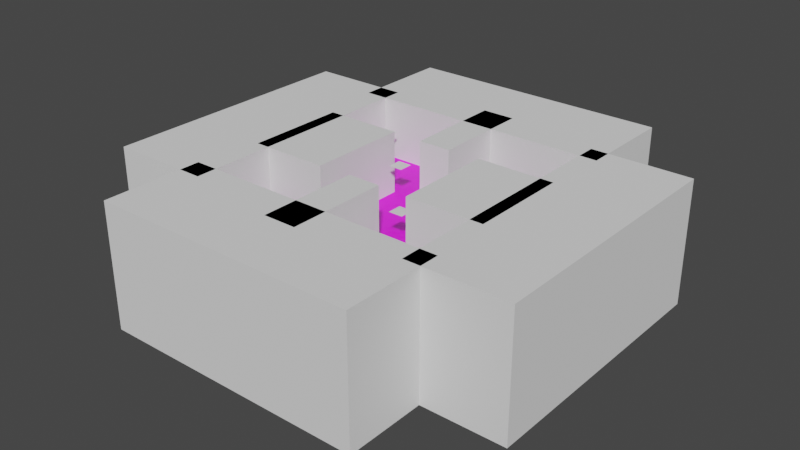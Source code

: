 # Source: level_00.blend  (saved by Blender 3.6.11; exported with 4.5.12 LTS)
import bpy
from mathutils import Matrix  # noqa: F401  (used for matrix-valued properties, if any)

bpy.ops.wm.read_factory_settings(use_empty=True)
scene = bpy.context.scene
scene.name = 'Scene'

# ---- collections
col_barriers = bpy.data.collections.new('barriers'); scene.collection.children.link(col_barriers)
col_spawners = bpy.data.collections.new('spawners'); scene.collection.children.link(col_spawners)

# ---- images (referenced by path relative to the original .blend; pixels are not part of the script)
import os
ASSET_DIR = os.environ.get("B2B_ASSET_DIR", "")  # directory of the original .blend (textures are referenced by path, not embedded)
HERE = os.path.dirname(os.path.abspath(__file__))  # packed textures are extracted next to this script under _unpacked/

def load_image(name, relpath, width, height, colorspace="sRGB"):
    """Load a texture the original file referenced (path relative to the .blend, or extracted next to this script)."""
    p = next((c for c in (os.path.join(HERE, relpath), os.path.join(ASSET_DIR, relpath)) if relpath and os.path.exists(c)), "")
    if p:
        img = bpy.data.images.load(p, check_existing=True)
        img.name = name
    else:  # same state as the original file: an image datablock whose file is absent (Cycles renders it pink)
        img = bpy.data.images.new(name, width, height)
        img.source = "FILE"
        img.filepath = "//" + (relpath or name)
    img.colorspace_settings.name = colorspace
    return img
img_green_png = load_image('green.png', 'green.png', 1024, 1024, 'sRGB')

# ---- materials (node trees are filled in below, after node groups)
mat_material_001 = bpy.data.materials.new('Material.001')
mat_material_001.use_transparent_shadow = False

# ---- material node trees
mat_material_001.use_nodes = True; mat_material_001.node_tree.nodes.clear()
_N = mat_material_001.node_tree.nodes; _L = mat_material_001.node_tree.links
n0 = _N.new('ShaderNodeBsdfPrincipled'); n0.name = 'Principled BSDF'; n0.location = (10, 300)
n0.distribution = 'GGX'
n0.subsurface_method = 'RANDOM_WALK_SKIN'
n0.inputs[3].default_value = 1.45
n0.inputs[27].default_value = (0.0, 0.0, 0.0, 1.0)
n0.inputs[28].default_value = 1.0
n1 = _N.new('ShaderNodeOutputMaterial'); n1.name = 'Material Output'; n1.location = (300, 300)
n2 = _N.new('ShaderNodeTexImage'); n2.name = 'Image Texture'; n2.location = (-190, 260)
n2.image = img_green_png
_L.new(n0.outputs[0], n1.inputs[0])
_L.new(n2.outputs[0], n0.inputs[0])
n1.is_active_output = True

# ---- world
world_world = bpy.data.worlds.new('World'); scene.world = world_world
world_world.use_nodes = True; world_world.node_tree.nodes.clear()
_N = world_world.node_tree.nodes; _L = world_world.node_tree.links
n0 = _N.new('ShaderNodeOutputWorld'); n0.name = 'World Output'; n0.location = (300, 300)
n1 = _N.new('ShaderNodeBackground'); n1.name = 'Background'; n1.location = (10, 300)
n1.inputs[0].default_value = (0.05088, 0.05088, 0.05088, 1.0)
_L.new(n1.outputs[0], n0.inputs[0])
n0.is_active_output = True
world_world.color = (0.05088, 0.05088, 0.05088)
world_world.use_sun_shadow = False
world_world.sun_shadow_jitter_overblur = 0.0

# ---- meshes
me_cube_floor = bpy.data.meshes.new('Cube.floor')
me_cube_floor.from_pydata([(6.857, 6.857, 0.0), (6.857, 2.286, 0.0), (6.857, -2.286, 0.0), (6.857, -6.857, 0.0), (2.286, 6.857, 0.0), (2.286, 2.286, 0.0), (2.286, -2.286, 0.0), (2.286, -6.857, 0.0), (-2.286, 6.857, 0.0), (-2.286, 2.286, 0.0), (-2.286, -2.286, 0.0), (-2.286, -6.857, 0.0), (-6.857, 6.857, 0.0), (-6.857, 2.286, 0.0), (-6.857, -2.286, 0.0), (-6.857, -6.857, 0.0), (-6.857, 6.857, -1.0), (-6.857, 2.286, -1.0), (-6.857, -2.286, -1.0), (-6.857, -6.857, -1.0), (-2.286, 6.857, -1.0), (-2.286, 2.286, -1.0), (-2.286, -2.286, -1.0), (-2.286, -6.857, -1.0), (2.286, 6.857, -1.0), (2.286, 2.286, -1.0), (2.286, -2.286, -1.0), (2.286, -6.857, -1.0), (6.857, 6.857, -1.0), (6.857, 2.286, -1.0), (6.857, -2.286, -1.0), (6.857, -6.857, -1.0)], [], [(17, 18, 14, 13), (2, 3, 31, 30), (17, 18, 19, 23, 27, 31, 30, 29, 28, 24, 20, 16), (3, 7, 11, 15, 19, 23, 27, 31), (15, 14, 18, 19), (24, 28, 29, 25), (25, 29, 30, 26), (26, 30, 31, 27), (20, 24, 25, 21), (21, 25, 26, 22), (22, 26, 27, 23), (16, 20, 21, 17), (17, 21, 22, 18), (18, 22, 23, 19), (8, 12, 13, 9), (9, 13, 14, 10), (10, 14, 15, 11), (4, 8, 9, 5), (5, 9, 10, 6), (6, 10, 11, 7), (0, 4, 5, 1), (1, 5, 6, 2), (2, 6, 7, 3), (13, 12, 16, 17), (20, 16, 12, 8), (24, 20, 8, 4), (4, 0, 28, 24), (29, 1, 2, 30), (0, 1, 29, 28)])
_uv = me_cube_floor.uv_layers.new(name='UVMap')
_uv.uv.foreach_set('vector', [0.0, 0.0, 0.0, 0.0, 0.0, 0.0, 0.0, 0.0, 0.0, 0.0, 0.0, 0.0, 0.0, 0.0, 0.0, 0.0, -0.9296, -2.0, -0.9296, -1.375, -0.9296, -0.7499, -0.3047, -0.7499, 0.3203, -0.7499, 0.9453, -0.7499, 0.9453, -1.375, 0.9453, -2.0, 0.9453, -2.625, 0.3203, -2.625, -0.3047, -2.625, -0.9296, -2.625, 0.0, 0.0, 0.0, 0.0, 0.0, 0.0, 0.0, 0.0, 0.0, 0.0, 0.0, 0.0, 0.0, 0.0, 0.0, 0.0, 0.0, 0.0, 0.0, 0.0, 0.0, 0.0, 0.0, 0.0, 0.3203, -2.625, 0.9453, -2.625, 0.9453, -2.0, 0.3203, -2.0, 0.3203, -2.0, 0.9453, -2.0, 0.9453, -1.375, 0.3203, -1.375, 0.3203, -1.375, 0.9453, -1.375, 0.9453, -0.7499, 0.3203, -0.7499, -0.3047, -2.625, 0.3203, -2.625, 0.3203, -2.0, -0.3047, -2.0, -0.3047, -2.0, 0.3203, -2.0, 0.3203, -1.375, -0.3047, -1.375, -0.3047, -1.375, 0.3203, -1.375, 0.3203, -0.7499, -0.3047, -0.7499, -0.9296, -2.625, -0.3047, -2.625, -0.3047, -2.0, -0.9296, -2.0, -0.9296, -2.0, -0.3047, -2.0, -0.3047, -1.375, -0.9296, -1.375, -0.9296, -1.375, -0.3047, -1.375, -0.3047, -0.7499, -0.9296, -0.7499, 0.3203, 1.75, 0.9453, 1.75, 0.9453, 2.375, 0.3203, 2.375, 0.3203, 2.375, 0.9453, 2.375, 0.9453, 3.0, 0.3203, 3.0, 0.3203, 3.0, 0.9453, 3.0, 0.9453, 3.625, 0.3203, 3.625, -0.3047, 1.75, 0.3203, 1.75, 0.3203, 2.375, -0.3047, 2.375, -0.3047, 2.375, 0.3203, 2.375, 0.3203, 3.0, -0.3047, 3.0, -0.3047, 3.0, 0.3203, 3.0, 0.3203, 3.625, -0.3047, 3.625, -0.9296, 1.75, -0.3047, 1.75, -0.3047, 2.375, -0.9296, 2.375, -0.9296, 2.375, -0.3047, 2.375, -0.3047, 3.0, -0.9296, 3.0, -0.9296, 3.0, -0.3047, 3.0, -0.3047, 3.625, -0.9296, 3.625, 0.0, 0.0, 0.0, 0.0, 0.0, 0.0, 0.0, 0.0, 0.0, 0.0, 0.0, 0.0, 0.0, 0.0, 0.0, 0.0, 0.0, 0.0, 0.0, 0.0, 0.0, 0.0, 0.0, 0.0, 0.0, 0.0, 0.0, 0.0, 0.0, 0.0, 0.0, 0.0, 0.0, 0.0, 0.0, 0.0, 0.0, 0.0, 0.0, 0.0, 0.0, 0.0, 0.0, 0.0, 0.0, 0.0, 0.0, 0.0])
me_cube_floor.materials.append(mat_material_001)
me_cube_floor.use_remesh_fix_poles = True
me_cube_floor.use_remesh_preserve_attributes = False
me_cube_floor.update()
me_cube_floor_001 = bpy.data.meshes.new('Cube.floor.001')
me_cube_floor_001.from_pydata([(-16.0, -16.0, -1.0), (-16.0, -16.0, 0.0), (-11.43, -16.0, -1.0), (-6.857, -16.0, -1.0), (-2.286, -16.0, -1.0), (-2.286, -16.0, 0.0), (-6.857, -16.0, 0.0), (-11.43, -16.0, 0.0), (-16.0, -6.857, -1.0), (-16.0, -11.43, -1.0), (-16.0, -11.43, 0.0), (-16.0, -6.857, 0.0), (-2.286, -6.857, 0.0), (-2.286, -11.43, 0.0), (-6.857, -6.857, 0.0), (-6.857, -11.43, 0.0), (-11.43, -6.857, 0.0), (-11.43, -11.43, 0.0), (-11.43, -6.857, -1.0), (-11.43, -11.43, -1.0), (-6.857, -6.857, -1.0), (-6.857, -11.43, -1.0), (-2.286, -6.857, -1.0), (-2.286, -11.43, -1.0)], [], [(17, 10, 1, 7), (13, 15, 6, 5), (15, 17, 7, 6), (9, 19, 2, 0), (19, 21, 3, 2), (21, 23, 4, 3), (20, 22, 23, 21), (18, 20, 21, 19), (8, 18, 19, 9), (14, 16, 17, 15), (12, 14, 15, 13), (16, 11, 10, 17), (0, 1, 10, 9), (9, 10, 11, 8), (18, 8, 11, 16), (20, 18, 16, 14), (22, 20, 14, 12), (13, 23, 22, 12), (5, 4, 23, 13), (3, 4, 5, 6), (2, 3, 6, 7), (1, 0, 2, 7)])
_uv = me_cube_floor_001.uv_layers.new(name='UVMap')
_uv.uv.foreach_set('vector', [1.57, 4.25, 2.195, 4.25, 2.195, 4.875, 1.57, 4.875, 0.3203, 4.25, 0.9453, 4.25, 0.9453, 4.875, 0.3203, 4.875, 0.9453, 4.25, 1.57, 4.25, 1.57, 4.875, 0.9453, 4.875, -2.18, -0.125, -1.555, -0.125, -1.555, 0.5, -2.18, 0.5, -1.555, -0.125, -0.9296, -0.125, -0.9296, 0.5, -1.555, 0.5, -0.9296, -0.125, -0.3047, -0.125, -0.3047, 0.5, -0.9296, 0.5, -0.9296, -0.7499, -0.3047, -0.7499, -0.3047, -0.125, -0.9296, -0.125, -1.555, -0.7499, -0.9296, -0.7499, -0.9296, -0.125, -1.555, -0.125, -2.18, -0.7499, -1.555, -0.7499, -1.555, -0.125, -2.18, -0.125, 0.9453, 3.625, 1.57, 3.625, 1.57, 4.25, 0.9453, 4.25, 0.3203, 3.625, 0.9453, 3.625, 0.9453, 4.25, 0.3203, 4.25, 1.57, 3.625, 2.195, 3.625, 2.195, 4.25, 1.57, 4.25, 2.332, 0.5, 2.195, 0.5, 2.195, -0.125, 2.332, -0.125, 2.332, -0.125, 2.195, -0.125, 2.195, -0.7499, 2.332, -0.7499, -1.555, -0.7499, 2.332, -0.7499, 2.195, 3.625, 1.57, 3.625, -0.9296, -0.7499, -1.555, -0.7499, 1.57, 3.625, 0.9453, 3.625, -0.3047, -0.7499, -0.9296, -0.7499, 0.9453, 3.625, 0.3203, 3.625, 0.3203, 4.25, -0.3047, -0.125, -0.3047, -0.7499, 0.3203, 3.625, 0.3203, 4.875, -0.3047, 0.5, -0.3047, -0.125, 0.3203, 4.25, -0.9296, 0.5, -0.3047, 0.5, 0.3203, 4.875, 0.9453, 4.875, -1.555, 0.5, -0.9296, 0.5, 0.9453, 4.875, 1.57, 4.875, 2.195, 4.875, -2.18, 0.5, -1.555, 0.5, 1.57, 4.875])
me_cube_floor_001.materials.append(mat_material_001)
me_cube_floor_001.use_remesh_fix_poles = True
me_cube_floor_001.use_remesh_preserve_attributes = False
me_cube_floor_001.update()
me_cube_floor_002 = bpy.data.meshes.new('Cube.floor.002')
me_cube_floor_002.from_pydata([(16.0, -16.0, -1.0), (16.0, -16.0, 0.0), (2.286, -16.0, -1.0), (6.857, -16.0, -1.0), (11.43, -16.0, -1.0), (11.43, -16.0, 0.0), (6.857, -16.0, 0.0), (2.286, -16.0, 0.0), (16.0, -11.43, -1.0), (16.0, -6.857, -1.0), (16.0, -6.857, 0.0), (16.0, -11.43, 0.0), (11.43, -6.857, 0.0), (11.43, -11.43, 0.0), (6.857, -6.857, 0.0), (6.857, -11.43, 0.0), (2.286, -6.857, 0.0), (2.286, -11.43, 0.0), (2.286, -6.857, -1.0), (2.286, -11.43, -1.0), (6.857, -6.857, -1.0), (6.857, -11.43, -1.0), (11.43, -6.857, -1.0), (11.43, -11.43, -1.0)], [], [(8, 11, 1, 0), (23, 8, 0, 4), (11, 13, 5, 1), (13, 15, 6, 5), (15, 17, 7, 6), (19, 21, 3, 2), (21, 23, 4, 3), (0, 1, 5, 4), (4, 5, 6, 3), (3, 6, 7, 2), (20, 22, 23, 21), (18, 20, 21, 19), (14, 16, 17, 15), (12, 14, 15, 13), (10, 12, 13, 11), (22, 9, 8, 23), (9, 10, 11, 8), (7, 17, 19, 2), (17, 16, 18, 19), (20, 18, 16, 14), (22, 20, 14, 12), (12, 10, 9, 22)])
_uv = me_cube_floor_002.uv_layers.new(name='UVMap')
_uv.uv.foreach_set('vector', [2.605, -3.25, 2.469, -3.25, 2.469, -3.875, 2.605, -3.875, 1.57, -0.125, 2.195, -0.125, 2.195, 0.5, 1.57, 0.5, -2.18, 4.25, -1.555, 4.25, -1.555, 4.875, -2.18, 4.875, -1.555, 4.25, -0.9296, 4.25, -0.9296, 4.875, -1.555, 4.875, -0.9296, 4.25, -0.3047, 4.25, -0.3047, 4.875, -0.9296, 4.875, 0.3203, -0.125, 0.9453, -0.125, 0.9453, 0.5, 0.3203, 0.5, 0.9453, -0.125, 1.57, -0.125, 1.57, 0.5, 0.9453, 0.5, 2.742, 0.5, 2.605, 0.5, 2.605, -0.125, 2.742, -0.125, 2.742, -0.125, 2.605, -0.125, 2.605, -0.7499, 2.742, -0.7499, 2.742, -0.7499, 2.605, -0.7499, 2.605, -1.375, 2.742, -1.375, 0.9453, -0.7499, 1.57, -0.7499, 1.57, -0.125, 0.9453, -0.125, 0.3203, -0.7499, 0.9453, -0.7499, 0.9453, -0.125, 0.3203, -0.125, -0.9296, 3.625, -0.3047, 3.625, -0.3047, 4.25, -0.9296, 4.25, -1.555, 3.625, -0.9296, 3.625, -0.9296, 4.25, -1.555, 4.25, -2.18, 3.625, -1.555, 3.625, -1.555, 4.25, -2.18, 4.25, 1.57, -0.7499, 2.195, -0.7499, 2.195, -0.125, 1.57, -0.125, 2.605, -2.625, 2.469, -2.625, 2.469, -3.25, 2.605, -3.25, 2.605, -1.375, -0.3047, 4.25, 0.3203, -0.125, 2.742, -1.375, -0.3047, 4.25, -0.3047, 3.625, 0.3203, -0.7499, 0.3203, -0.125, 0.9453, -0.7499, 0.3203, -0.7499, -0.3047, 3.625, -0.9296, 3.625, 1.57, -0.7499, 0.9453, -0.7499, -0.9296, 3.625, -1.555, 3.625, -1.555, 3.625, 2.469, -2.625, 2.195, -0.7499, 1.57, -0.7499])
me_cube_floor_002.materials.append(mat_material_001)
me_cube_floor_002.use_remesh_fix_poles = True
me_cube_floor_002.use_remesh_preserve_attributes = False
me_cube_floor_002.update()
me_cube_floor_003 = bpy.data.meshes.new('Cube.floor.003')
me_cube_floor_003.from_pydata([(16.0, 16.0, -1.0), (16.0, 16.0, 0.0), (11.43, 16.0, -1.0), (6.857, 16.0, -1.0), (2.286, 16.0, -1.0), (2.286, 16.0, 0.0), (6.857, 16.0, 0.0), (11.43, 16.0, 0.0), (16.0, 6.857, -1.0), (16.0, 11.43, -1.0), (16.0, 11.43, 0.0), (16.0, 6.857, 0.0), (11.43, 11.43, 0.0), (11.43, 6.857, 0.0), (6.857, 11.43, 0.0), (6.857, 6.857, 0.0), (2.286, 11.43, 0.0), (2.286, 6.857, 0.0), (2.286, 11.43, -1.0), (2.286, 6.857, -1.0), (6.857, 11.43, -1.0), (6.857, 6.857, -1.0), (11.43, 11.43, -1.0), (11.43, 6.857, -1.0)], [], [(3, 2, 22, 20), (20, 22, 23, 21), (4, 3, 20, 18), (18, 20, 21, 19), (6, 5, 16, 14), (14, 16, 17, 15), (7, 6, 14, 12), (12, 14, 15, 13), (1, 7, 12, 10), (10, 12, 13, 11), (2, 0, 9, 22), (22, 9, 8, 23), (0, 1, 10, 9), (9, 10, 11, 8), (13, 23, 8, 11), (23, 13, 15, 21), (21, 15, 17, 19), (17, 16, 18, 19), (16, 5, 4, 18), (3, 4, 5, 6), (22, 2, 3, 6, 7), (7, 1, 0, 2)])
_uv = me_cube_floor_003.uv_layers.new(name='UVMap')
_uv.uv.foreach_set('vector', [0.9453, -3.875, 1.57, -3.875, 1.57, -3.25, 0.9453, -3.25, 0.9453, -3.25, 1.57, -3.25, 1.57, -2.625, 0.9453, -2.625, 0.3203, -3.875, 0.9453, -3.875, 0.9453, -3.25, 0.3203, -3.25, 0.3203, -3.25, 0.9453, -3.25, 0.9453, -2.625, 0.3203, -2.625, -0.9296, 0.5, -0.3047, 0.5, -0.3047, 1.125, -0.9296, 1.125, -0.9296, 1.125, -0.3047, 1.125, -0.3047, 1.75, -0.9296, 1.75, -1.555, 0.5, -0.9296, 0.5, -0.9296, 1.125, -1.555, 1.125, -1.555, 1.125, -0.9296, 1.125, -0.9296, 1.75, -1.555, 1.75, -2.18, 0.5, -1.555, 0.5, -1.555, 1.125, -2.18, 1.125, -2.18, 1.125, -1.555, 1.125, -1.555, 1.75, -2.18, 1.75, 1.57, -3.875, 2.195, -3.875, 2.195, -3.25, 1.57, -3.25, 1.57, -3.25, 2.195, -3.25, 2.195, -2.625, 1.57, -2.625, 2.605, 0.5, 2.469, 0.5, 2.469, -0.125, 2.605, -0.125, 2.605, -0.125, 2.469, -0.125, 2.469, -0.7499, 2.605, -0.7499, -1.555, 1.75, 1.57, -2.625, 2.195, -2.625, 2.469, -0.7499, 1.57, -2.625, -1.555, 1.75, -0.9296, 1.75, 0.9453, -2.625, 0.9453, -2.625, -0.9296, 1.75, -0.3047, 1.75, 0.3203, -2.625, -0.3047, 1.75, -0.3047, 1.125, 0.3203, -3.25, 0.3203, -2.625, -0.3047, 1.125, -0.3047, 0.5, 0.3203, -3.875, 0.3203, -3.25, 0.9453, -3.875, 0.3203, -3.875, -0.3047, 0.5, -0.9296, 0.5, 0.0, 0.0, 0.0, 0.0, 0.0, 0.0, 0.0, 0.0, 0.0, 0.0, -1.555, 0.5, 2.469, 0.5, 2.195, -3.875, 1.57, -3.875])
me_cube_floor_003.materials.append(mat_material_001)
me_cube_floor_003.use_remesh_fix_poles = True
me_cube_floor_003.use_remesh_preserve_attributes = False
me_cube_floor_003.update()
me_cube_floor_004 = bpy.data.meshes.new('Cube.floor.004')
me_cube_floor_004.from_pydata([(-16.0, 16.0, -1.0), (-16.0, 16.0, 0.0), (-2.286, 16.0, -1.0), (-6.857, 16.0, -1.0), (-11.43, 16.0, -1.0), (-11.43, 16.0, 0.0), (-6.857, 16.0, 0.0), (-2.286, 16.0, 0.0), (-16.0, 11.43, -1.0), (-16.0, 6.857, -1.0), (-16.0, 6.857, 0.0), (-16.0, 11.43, 0.0), (-2.286, 11.43, 0.0), (-2.286, 6.857, 0.0), (-6.857, 11.43, 0.0), (-6.857, 6.857, 0.0), (-11.43, 11.43, 0.0), (-11.43, 6.857, 0.0), (-11.43, 11.43, -1.0), (-11.43, 6.857, -1.0), (-6.857, 11.43, -1.0), (-6.857, 6.857, -1.0), (-2.286, 11.43, -1.0), (-2.286, 6.857, -1.0)], [], [(8, 11, 1, 0), (0, 1, 5, 4), (4, 5, 6, 3), (3, 6, 7, 2), (3, 2, 22, 20), (20, 22, 23, 21), (4, 3, 20, 18), (18, 20, 21, 19), (0, 4, 18, 8), (8, 18, 19, 9), (6, 5, 16, 14), (14, 16, 17, 15), (7, 6, 14, 12), (12, 14, 15, 13), (5, 1, 11, 16), (16, 11, 10, 17), (9, 10, 11, 8), (2, 7, 12, 22), (13, 23, 22, 12), (23, 13, 15, 21), (21, 15, 17, 19), (19, 17, 10, 9)])
_uv = me_cube_floor_004.uv_layers.new(name='UVMap')
_uv.uv.foreach_set('vector', [2.332, -3.25, 2.195, -3.25, 2.195, -3.875, 2.332, -3.875, 2.469, 0.5, 2.332, 0.5, 2.332, -0.125, 2.469, -0.125, 2.469, -0.125, 2.332, -0.125, 2.332, -0.7499, 2.469, -0.7499, 2.469, -0.7499, 2.332, -0.7499, 2.332, -1.375, 2.469, -1.375, -0.9296, -3.875, -0.3047, -3.875, -0.3047, -3.25, -0.9296, -3.25, -0.9296, -3.25, -0.3047, -3.25, -0.3047, -2.625, -0.9296, -2.625, -1.555, -3.875, -0.9296, -3.875, -0.9296, -3.25, -1.555, -3.25, -1.555, -3.25, -0.9296, -3.25, -0.9296, -2.625, -1.555, -2.625, -2.18, -3.875, -1.555, -3.875, -1.555, -3.25, -2.18, -3.25, -2.18, -3.25, -1.555, -3.25, -1.555, -2.625, -2.18, -2.625, 0.9453, 0.5, 1.57, 0.5, 1.57, 1.125, 0.9453, 1.125, 0.9453, 1.125, 1.57, 1.125, 1.57, 1.75, 0.9453, 1.75, 0.3203, 0.5, 0.9453, 0.5, 0.9453, 1.125, 0.3203, 1.125, 0.3203, 1.125, 0.9453, 1.125, 0.9453, 1.75, 0.3203, 1.75, 1.57, 0.5, 2.195, 0.5, 2.195, 1.125, 1.57, 1.125, 1.57, 1.125, 2.195, 1.125, 2.195, 1.75, 1.57, 1.75, 2.332, -2.625, 2.195, -2.625, 2.195, -3.25, 2.332, -3.25, -0.3047, -3.875, 0.3203, 0.5, 0.3203, 1.125, -0.3047, -3.25, 0.3203, 1.75, -0.3047, -2.625, -0.3047, -3.25, 0.3203, 1.125, -0.3047, -2.625, 0.3203, 1.75, 0.9453, 1.75, -0.9296, -2.625, -0.9296, -2.625, 0.9453, 1.75, 1.57, 1.75, -1.555, -2.625, -1.555, -2.625, 1.57, 1.75, 2.195, 1.75, 2.332, -2.625])
me_cube_floor_004.materials.append(mat_material_001)
me_cube_floor_004.use_remesh_fix_poles = True
me_cube_floor_004.use_remesh_preserve_attributes = False
me_cube_floor_004.update()
me_cube_006 = bpy.data.meshes.new('Cube.006')
me_cube_006.from_pydata([(6.874, -7.113, -8.752), (6.874, -7.113, 8.752), (6.874, 7.113, -8.752), (6.874, 7.113, 8.752), (17.93, -7.113, -8.752), (17.93, -7.113, 8.752), (17.93, 7.113, -8.752), (17.93, 7.113, 8.752)], [], [(0, 1, 3, 2), (2, 3, 7, 6), (6, 7, 5, 4), (4, 5, 1, 0), (2, 6, 4, 0), (7, 3, 1, 5)])
_uv = me_cube_006.uv_layers.new(name='UVMap')
_uv.uv.foreach_set('vector', [0.375, 0.0, 0.625, 0.0, 0.625, 0.25, 0.375, 0.25, 0.375, 0.25, 0.625, 0.25, 0.625, 0.5, 0.375, 0.5, 0.375, 0.5, 0.625, 0.5, 0.625, 0.75, 0.375, 0.75, 0.375, 0.75, 0.625, 0.75, 0.625, 1.0, 0.375, 1.0, 0.125, 0.5, 0.375, 0.5, 0.375, 0.75, 0.125, 0.75, 0.625, 0.5, 0.875, 0.5, 0.875, 0.75, 0.625, 0.75])
me_cube_006.update()
me_cube_007 = bpy.data.meshes.new('Cube.007')
me_cube_007.from_pydata([(-17.96, -7.113, -8.752), (-17.96, -7.113, 8.752), (-17.96, 7.113, -8.752), (-17.96, 7.113, 8.752), (-6.904, -7.113, -8.752), (-6.904, -7.113, 8.752), (-6.904, 7.113, -8.752), (-6.904, 7.113, 8.752)], [], [(0, 1, 3, 2), (2, 3, 7, 6), (6, 7, 5, 4), (4, 5, 1, 0), (2, 6, 4, 0), (7, 3, 1, 5)])
_uv = me_cube_007.uv_layers.new(name='UVMap')
_uv.uv.foreach_set('vector', [0.375, 0.0, 0.625, 0.0, 0.625, 0.25, 0.375, 0.25, 0.375, 0.25, 0.625, 0.25, 0.625, 0.5, 0.375, 0.5, 0.375, 0.5, 0.625, 0.5, 0.625, 0.75, 0.375, 0.75, 0.375, 0.75, 0.625, 0.75, 0.625, 1.0, 0.375, 1.0, 0.125, 0.5, 0.375, 0.5, 0.375, 0.75, 0.125, 0.75, 0.625, 0.5, 0.875, 0.5, 0.875, 0.75, 0.625, 0.75])
me_cube_007.update()
me_cube_005 = bpy.data.meshes.new('Cube.005')
me_cube_005.from_pydata([(-2.299, 6.844, -8.752), (-2.299, 6.844, 8.752), (-2.299, 21.07, -8.752), (-2.299, 21.07, 8.752), (2.36, 6.844, -8.752), (2.36, 6.844, 8.752), (2.36, 21.07, -8.752), (2.36, 21.07, 8.752)], [], [(0, 1, 3, 2), (2, 3, 7, 6), (6, 7, 5, 4), (4, 5, 1, 0), (2, 6, 4, 0), (7, 3, 1, 5)])
_uv = me_cube_005.uv_layers.new(name='UVMap')
_uv.uv.foreach_set('vector', [0.375, 0.0, 0.625, 0.0, 0.625, 0.25, 0.375, 0.25, 0.375, 0.25, 0.625, 0.25, 0.625, 0.5, 0.375, 0.5, 0.375, 0.5, 0.625, 0.5, 0.625, 0.75, 0.375, 0.75, 0.375, 0.75, 0.625, 0.75, 0.625, 1.0, 0.375, 1.0, 0.125, 0.5, 0.375, 0.5, 0.375, 0.75, 0.125, 0.75, 0.625, 0.5, 0.875, 0.5, 0.875, 0.75, 0.625, 0.75])
me_cube_005.update()
me_cube_008 = bpy.data.meshes.new('Cube.008')
me_cube_008.from_pydata([(-2.299, -20.99, -8.752), (-2.299, -20.99, 8.752), (-2.299, -6.759, -8.752), (-2.299, -6.759, 8.752), (2.36, -20.99, -8.752), (2.36, -20.99, 8.752), (2.36, -6.759, -8.752), (2.36, -6.759, 8.752)], [], [(0, 1, 3, 2), (2, 3, 7, 6), (6, 7, 5, 4), (4, 5, 1, 0), (2, 6, 4, 0), (7, 3, 1, 5)])
_uv = me_cube_008.uv_layers.new(name='UVMap')
_uv.uv.foreach_set('vector', [0.375, 0.0, 0.625, 0.0, 0.625, 0.25, 0.375, 0.25, 0.375, 0.25, 0.625, 0.25, 0.625, 0.5, 0.375, 0.5, 0.375, 0.5, 0.625, 0.5, 0.625, 0.75, 0.375, 0.75, 0.375, 0.75, 0.625, 0.75, 0.625, 1.0, 0.375, 1.0, 0.125, 0.5, 0.375, 0.5, 0.375, 0.75, 0.125, 0.75, 0.625, 0.5, 0.875, 0.5, 0.875, 0.75, 0.625, 0.75])
me_cube_008.update()
me_cube_009 = bpy.data.meshes.new('Cube.009')
me_cube_009.from_pydata([(15.95, 18.82, -8.752), (15.95, 18.82, 8.752), (30.18, 18.82, -8.752), (30.18, 18.82, 8.752), (15.95, -18.87, -8.752), (15.95, -18.87, 8.752), (30.18, -18.87, -8.752), (30.18, -18.87, 8.752)], [], [(0, 1, 3, 2), (2, 3, 7, 6), (6, 7, 5, 4), (4, 5, 1, 0), (2, 6, 4, 0), (7, 3, 1, 5)])
_uv = me_cube_009.uv_layers.new(name='UVMap')
_uv.uv.foreach_set('vector', [0.375, 0.0, 0.625, 0.0, 0.625, 0.25, 0.375, 0.25, 0.375, 0.25, 0.625, 0.25, 0.625, 0.5, 0.375, 0.5, 0.375, 0.5, 0.625, 0.5, 0.625, 0.75, 0.375, 0.75, 0.375, 0.75, 0.625, 0.75, 0.625, 1.0, 0.375, 1.0, 0.125, 0.5, 0.375, 0.5, 0.375, 0.75, 0.125, 0.75, 0.625, 0.5, 0.875, 0.5, 0.875, 0.75, 0.625, 0.75])
me_cube_009.update()
me_cube_010 = bpy.data.meshes.new('Cube.010')
me_cube_010.from_pydata([(-19.27, 16.0, -8.752), (-19.27, 16.0, 8.752), (-19.27, 30.22, -8.752), (-19.27, 30.22, 8.752), (18.42, 16.0, -8.752), (18.42, 16.0, 8.752), (18.42, 30.22, -8.752), (18.42, 30.22, 8.752)], [], [(0, 1, 3, 2), (2, 3, 7, 6), (6, 7, 5, 4), (4, 5, 1, 0), (2, 6, 4, 0), (7, 3, 1, 5)])
_uv = me_cube_010.uv_layers.new(name='UVMap')
_uv.uv.foreach_set('vector', [0.375, 0.0, 0.625, 0.0, 0.625, 0.25, 0.375, 0.25, 0.375, 0.25, 0.625, 0.25, 0.625, 0.5, 0.375, 0.5, 0.375, 0.5, 0.625, 0.5, 0.625, 0.75, 0.375, 0.75, 0.375, 0.75, 0.625, 0.75, 0.625, 1.0, 0.375, 1.0, 0.125, 0.5, 0.375, 0.5, 0.375, 0.75, 0.125, 0.75, 0.625, 0.5, 0.875, 0.5, 0.875, 0.75, 0.625, 0.75])
me_cube_010.update()
me_cube_011 = bpy.data.meshes.new('Cube.011')
me_cube_011.from_pydata([(-19.27, -30.19, -8.752), (-19.27, -30.19, 8.752), (-19.27, -15.96, -8.752), (-19.27, -15.96, 8.752), (18.42, -30.19, -8.752), (18.42, -30.19, 8.752), (18.42, -15.96, -8.752), (18.42, -15.96, 8.752)], [], [(0, 1, 3, 2), (2, 3, 7, 6), (6, 7, 5, 4), (4, 5, 1, 0), (2, 6, 4, 0), (7, 3, 1, 5)])
_uv = me_cube_011.uv_layers.new(name='UVMap')
_uv.uv.foreach_set('vector', [0.375, 0.0, 0.625, 0.0, 0.625, 0.25, 0.375, 0.25, 0.375, 0.25, 0.625, 0.25, 0.625, 0.5, 0.375, 0.5, 0.375, 0.5, 0.625, 0.5, 0.625, 0.75, 0.375, 0.75, 0.375, 0.75, 0.625, 0.75, 0.625, 1.0, 0.375, 1.0, 0.125, 0.5, 0.375, 0.5, 0.375, 0.75, 0.125, 0.75, 0.625, 0.5, 0.875, 0.5, 0.875, 0.75, 0.625, 0.75])
me_cube_011.update()
me_cube_012 = bpy.data.meshes.new('Cube.012')
me_cube_012.from_pydata([(-30.28, 18.82, -8.752), (-30.28, 18.82, 8.752), (-16.06, 18.82, -8.752), (-16.06, 18.82, 8.752), (-30.28, -18.87, -8.752), (-30.28, -18.87, 8.752), (-16.06, -18.87, -8.752), (-16.06, -18.87, 8.752)], [], [(0, 1, 3, 2), (2, 3, 7, 6), (6, 7, 5, 4), (4, 5, 1, 0), (2, 6, 4, 0), (7, 3, 1, 5)])
_uv = me_cube_012.uv_layers.new(name='UVMap')
_uv.uv.foreach_set('vector', [0.375, 0.0, 0.625, 0.0, 0.625, 0.25, 0.375, 0.25, 0.375, 0.25, 0.625, 0.25, 0.625, 0.5, 0.375, 0.5, 0.375, 0.5, 0.625, 0.5, 0.625, 0.75, 0.375, 0.75, 0.375, 0.75, 0.625, 0.75, 0.625, 1.0, 0.375, 1.0, 0.125, 0.5, 0.375, 0.5, 0.375, 0.75, 0.125, 0.75, 0.625, 0.5, 0.875, 0.5, 0.875, 0.75, 0.625, 0.75])
me_cube_012.update()
me_spawn_point = bpy.data.meshes.new('spawn_point')
me_spawn_point.from_pydata([(-5.266, 4.15, 5.319), (-3.266, 4.15, 5.319), (-5.266, 6.15, 5.319), (-3.266, 6.15, 5.319)], [], [(0, 1, 3, 2)])
_uv = me_spawn_point.uv_layers.new(name='UVMap')
_uv.uv.foreach_set('vector', [0.0, 0.0, 1.0, 0.0, 1.0, 1.0, 0.0, 1.0])
me_spawn_point.update()
me_spawn_point_001 = bpy.data.meshes.new('spawn_point.001')
me_spawn_point_001.from_pydata([(5.419, 4.15, 5.319), (5.419, 6.15, 5.319), (3.419, 4.15, 5.319), (3.419, 6.15, 5.319)], [], [(0, 1, 3, 2)])
_uv = me_spawn_point_001.uv_layers.new(name='UVMap')
_uv.uv.foreach_set('vector', [0.0, 0.0, 0.0, 1.0, 1.0, 1.0, 1.0, 0.0])
me_spawn_point_001.update()
me_spawn_point_002 = bpy.data.meshes.new('spawn_point.002')
me_spawn_point_002.from_pydata([(-5.419, -4.15, 5.319), (-5.419, -6.15, 5.319), (-3.419, -4.15, 5.319), (-3.419, -6.15, 5.319)], [], [(0, 1, 3, 2)])
_uv = me_spawn_point_002.uv_layers.new(name='UVMap')
_uv.uv.foreach_set('vector', [0.0, 0.0, 0.0, 1.0, 1.0, 1.0, 1.0, 0.0])
me_spawn_point_002.update()
me_spawn_point_003 = bpy.data.meshes.new('spawn_point.003')
me_spawn_point_003.from_pydata([(5.419, -4.15, 5.319), (5.419, -6.15, 5.319), (3.419, -4.15, 5.319), (3.419, -6.15, 5.319)], [], [(0, 2, 3, 1)])
_uv = me_spawn_point_003.uv_layers.new(name='UVMap')
_uv.uv.foreach_set('vector', [0.0, 0.0, 1.0, 0.0, 1.0, 1.0, 0.0, 1.0])
me_spawn_point_003.update()
me_spawn_point_004 = bpy.data.meshes.new('spawn_point.004')
me_spawn_point_004.from_pydata([(-13.98, 11.68, 5.319), (-11.98, 11.68, 5.319), (-13.98, 13.68, 5.319), (-11.98, 13.68, 5.319)], [], [(0, 1, 3, 2)])
_uv = me_spawn_point_004.uv_layers.new(name='UVMap')
_uv.uv.foreach_set('vector', [0.0, 0.0, 1.0, 0.0, 1.0, 1.0, 0.0, 1.0])
me_spawn_point_004.update()
me_spawn_point_005 = bpy.data.meshes.new('spawn_point.005')
me_spawn_point_005.from_pydata([(13.98, 11.68, 5.319), (13.98, 13.68, 5.319), (11.98, 11.68, 5.319), (11.98, 13.68, 5.319)], [], [(0, 1, 3, 2)])
_uv = me_spawn_point_005.uv_layers.new(name='UVMap')
_uv.uv.foreach_set('vector', [0.0, 0.0, 0.0, 1.0, 1.0, 1.0, 1.0, 0.0])
me_spawn_point_005.update()
me_spawn_point_006 = bpy.data.meshes.new('spawn_point.006')
me_spawn_point_006.from_pydata([(-13.98, -11.68, 5.319), (-13.98, -13.68, 5.319), (-11.98, -11.68, 5.319), (-11.98, -13.68, 5.319)], [], [(0, 1, 3, 2)])
_uv = me_spawn_point_006.uv_layers.new(name='UVMap')
_uv.uv.foreach_set('vector', [0.0, 0.0, 0.0, 1.0, 1.0, 1.0, 1.0, 0.0])
me_spawn_point_006.update()
me_spawn_point_007 = bpy.data.meshes.new('spawn_point.007')
me_spawn_point_007.from_pydata([(13.98, -11.68, 5.319), (13.98, -13.68, 5.319), (11.98, -11.68, 5.319), (11.98, -13.68, 5.319)], [], [(0, 2, 3, 1)])
_uv = me_spawn_point_007.uv_layers.new(name='UVMap')
_uv.uv.foreach_set('vector', [0.0, 0.0, 1.0, 0.0, 1.0, 1.0, 0.0, 1.0])
me_spawn_point_007.update()

# ---- objects
ob_cube = bpy.data.objects.new('Cube', me_cube_floor)
ob_cube_001 = bpy.data.objects.new('Cube.001', me_cube_floor_001)
ob_cube_002 = bpy.data.objects.new('Cube.002', me_cube_floor_002)
ob_cube_003 = bpy.data.objects.new('Cube.003', me_cube_floor_003)
ob_cube_004 = bpy.data.objects.new('Cube.004', me_cube_floor_004)
ob_cube_invisible_001 = bpy.data.objects.new('Cube.Invisible.001', me_cube_006)
ob_cube_invisible_002 = bpy.data.objects.new('Cube.Invisible.002', me_cube_007)
ob_cube_invisible_005 = bpy.data.objects.new('Cube.Invisible.005', me_cube_005)
ob_cube_invisible_003 = bpy.data.objects.new('Cube.Invisible.003', me_cube_008)
ob_cube_invisible_004 = bpy.data.objects.new('Cube.Invisible.004', me_cube_009)
ob_cube_invisible_006 = bpy.data.objects.new('Cube.Invisible.006', me_cube_010)
ob_cube_invisible_007 = bpy.data.objects.new('Cube.Invisible.007', me_cube_011)
ob_cube_invisible_008 = bpy.data.objects.new('Cube.Invisible.008', me_cube_012)
ob_plane = bpy.data.objects.new('Plane', me_spawn_point)
ob_plane_001 = bpy.data.objects.new('Plane.001', me_spawn_point_001)
ob_plane_002 = bpy.data.objects.new('Plane.002', me_spawn_point_002)
ob_plane_003 = bpy.data.objects.new('Plane.003', me_spawn_point_003)
ob_plane_004 = bpy.data.objects.new('Plane.004', me_spawn_point_004)
ob_plane_005 = bpy.data.objects.new('Plane.005', me_spawn_point_005)
ob_plane_006 = bpy.data.objects.new('Plane.006', me_spawn_point_006)
ob_plane_007 = bpy.data.objects.new('Plane.007', me_spawn_point_007)

# ---- transforms, parenting, visibility, modifiers, constraints
ob_cube.location = (0.0, 0.0, 0.0)
ob_cube_001.location = (0.0, 0.0, 0.0)
ob_cube_002.location = (0.0, 0.0, 0.0)
ob_cube_003.location = (0.0, 0.0, 0.0)
ob_cube_004.location = (0.0, 0.0, 0.0)
ob_cube_invisible_001.location = (-0.05103, 0.0, 0.0)
ob_cube_invisible_002.location = (0.05953, 0.0, 0.0)
ob_cube_invisible_005.location = (0.0, 0.0, 0.0)
ob_cube_invisible_003.location = (0.0, 0.0, 0.0)
ob_cube_invisible_004.location = (0.05953, 0.0, 0.0)
ob_cube_invisible_006.location = (0.05953, 0.0, 0.0)
ob_cube_invisible_007.location = (0.05953, 0.0, 0.0)
ob_cube_invisible_008.location = (0.05953, 0.0, 0.0)
ob_plane.location = (0.0, 0.0, 0.0)
ob_plane_001.location = (0.0, 0.0, 0.0)
ob_plane_002.location = (0.0, 0.0, 0.0)
ob_plane_003.location = (0.0, 0.0, 0.0)
ob_plane_004.location = (0.0, 0.0, 0.0)
ob_plane_005.location = (0.0, 0.0, 0.0)
ob_plane_006.location = (0.0, 0.0, 0.0)
ob_plane_007.location = (0.0, 0.0, 0.0)

# ---- collection membership
scene.collection.objects.link(ob_cube)
scene.collection.objects.link(ob_cube_001)
scene.collection.objects.link(ob_cube_002)
scene.collection.objects.link(ob_cube_003)
scene.collection.objects.link(ob_cube_004)
col_barriers.objects.link(ob_cube_invisible_001)
col_barriers.objects.link(ob_cube_invisible_002)
col_barriers.objects.link(ob_cube_invisible_005)
col_barriers.objects.link(ob_cube_invisible_003)
col_barriers.objects.link(ob_cube_invisible_004)
col_barriers.objects.link(ob_cube_invisible_006)
col_barriers.objects.link(ob_cube_invisible_007)
col_barriers.objects.link(ob_cube_invisible_008)
col_spawners.objects.link(ob_plane)
col_spawners.objects.link(ob_plane_001)
col_spawners.objects.link(ob_plane_002)
col_spawners.objects.link(ob_plane_003)
col_spawners.objects.link(ob_plane_004)
col_spawners.objects.link(ob_plane_005)
col_spawners.objects.link(ob_plane_006)
col_spawners.objects.link(ob_plane_007)

# ---- scene / render settings (as saved in the file)
scene.frame_start = 1; scene.frame_end = 250; scene.frame_set(2)
scene.render.engine = 'BLENDER_EEVEE_NEXT'
scene.cycles.sampling_pattern = 'TABULATED_SOBOL'
scene.cycles.use_light_tree = False
scene.view_settings.view_transform = 'Filmic'
bpy.context.view_layer.update()

# ---- added for rendering (the .blend has no active camera and no usable light): camera, sun
cam_auto = bpy.data.cameras.new('AutoCamera')
cam_auto.lens = 50.0
cam_auto.sensor_width = 36.0
cam_auto.clip_end = 1416.6
ob_auto_camera = bpy.data.objects.new('AutoCamera', cam_auto)
scene.collection.objects.link(ob_auto_camera)
ob_auto_camera.location = (80.7244, -96.8444, 64.5748)
ob_auto_camera.rotation_euler = (1.09748, -7.21219e-08, 0.694738)
scene.camera = ob_auto_camera
light_auto_sun = bpy.data.lights.new('AutoSun', 'SUN')
light_auto_sun.energy = 3.0
light_auto_sun.angle = 0.0523599
ob_auto_sun = bpy.data.objects.new('AutoSun', light_auto_sun)
scene.collection.objects.link(ob_auto_sun)
ob_auto_sun.rotation_euler = (0.872665, 0.174533, 0.523599)
bpy.context.view_layer.update()

